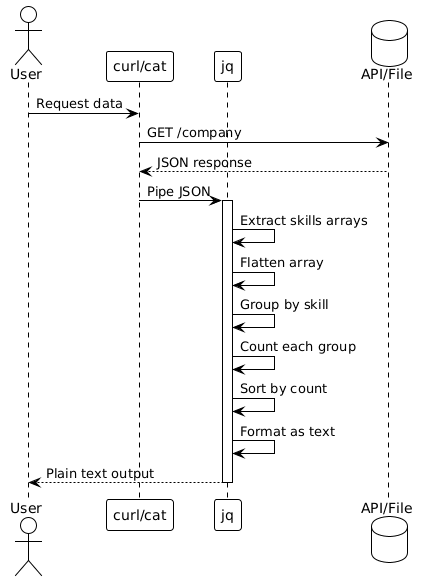

The diagram above was rendered by PlantUML. Its source (embedded in the PNG):
@startuml
!theme plain
actor User
participant "curl/cat" as Curl
participant "jq" as JQ
database "API/File" as API

User -> Curl: Request data
Curl -> API: GET /company
API --> Curl: JSON response
Curl -> JQ: Pipe JSON
activate JQ
JQ -> JQ: Extract skills arrays
JQ -> JQ: Flatten array
JQ -> JQ: Group by skill
JQ -> JQ: Count each group
JQ -> JQ: Sort by count
JQ -> JQ: Format as text
JQ --> User: Plain text output
deactivate JQ
@enduml